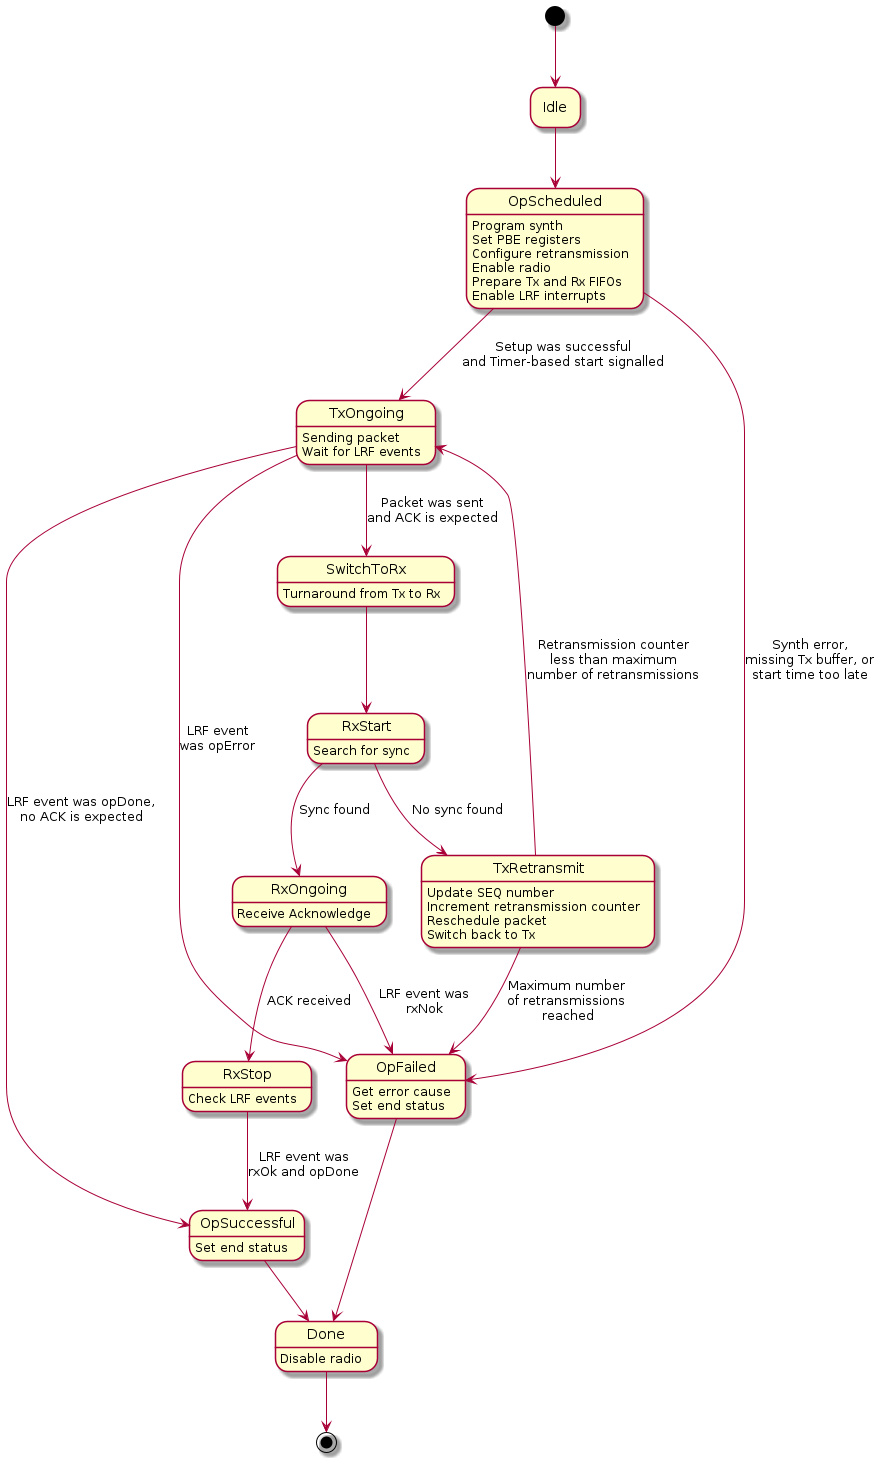

The diagram above was rendered by PlantUML. Its source (embedded in the PNG):
@startuml
hide empty description

OpScheduled : Program synth\nSet PBE registers\nConfigure retransmission\nEnable radio\nPrepare Tx and Rx FIFOs\nEnable LRF interrupts
TxOngoing : Sending packet\nWait for LRF events
RxStart : Search for sync
RxOngoing : Receive Acknowledge
SwitchToRx : Turnaround from Tx to Rx
TxRetransmit : Update SEQ number\nIncrement retransmission counter\nReschedule packet\nSwitch back to Tx
RxStop : Check LRF events
OpFailed: Get error cause\nSet end status
OpSuccessful : Set end status
Done : Disable radio

[*] --> Idle
Idle --> OpScheduled
OpScheduled --> TxOngoing : Setup was successful\nand Timer-based start signalled
OpScheduled --> OpFailed : Synth error,\nmissing Tx buffer, or\nstart time too late
TxOngoing --> SwitchToRx : Packet was sent\nand ACK is expected
TxOngoing --> OpSuccessful : LRF event was opDone,\nno ACK is expected
TxOngoing --> OpFailed: LRF event\nwas opError
SwitchToRx --> RxStart
RxStart --> RxOngoing : Sync found
RxStart --> TxRetransmit: No sync found
TxRetransmit --> TxOngoing : Retransmission counter\nless than maximum\nnumber of retransmissions
TxRetransmit --> OpFailed : Maximum number\nof retransmissions\n reached
RxOngoing --> RxStop : ACK received
RxOngoing --> OpFailed : LRF event was\nrxNok
RxStop --> OpSuccessful : LRF event was\nrxOk and opDone
OpFailed --> Done
OpSuccessful --> Done
Done --> [*]

@enduml